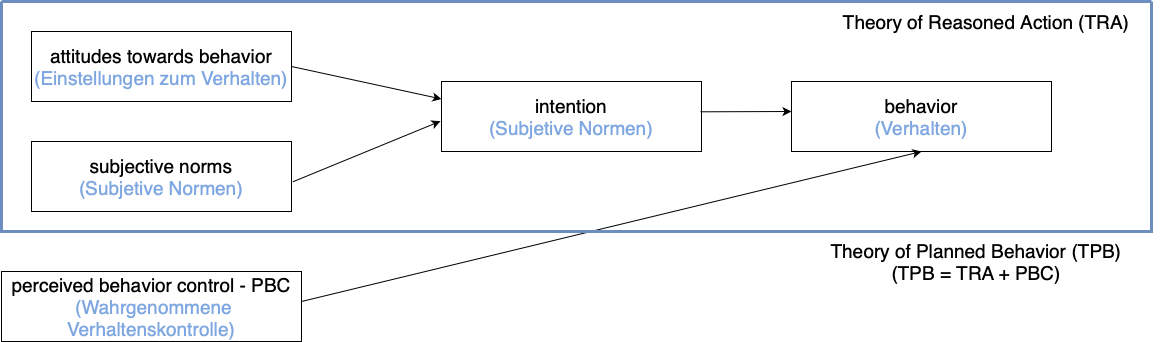

The diagram above was exported from draw.io. Its source (the exported page's mxGraphModel, read from the mxfile embedded in the PNG):
<mxGraphModel dx="1418" dy="754" grid="1" gridSize="10" guides="1" tooltips="1" connect="1" arrows="1" fold="1" page="1" pageScale="1" pageWidth="3300" pageHeight="4681" math="0" shadow="0">
  <root>
    <mxCell id="0" />
    <mxCell id="1" parent="0" />
    <mxCell id="LtZCtQOJ-zAl12phiAsN-28" value="&lt;div&gt;&lt;font style=&quot;font-size: 19px;&quot;&gt;attitudes towards behavior&lt;/font&gt;&lt;/div&gt;&lt;div&gt;&lt;span style=&quot;color: rgb(126, 166, 224);&quot;&gt;&lt;font style=&quot;font-size: 19px;&quot;&gt;(Einstellungen zum Verhalten)&lt;/font&gt;&lt;/span&gt;&lt;br&gt;&lt;/div&gt;" style="rounded=0;whiteSpace=wrap;html=1;" vertex="1" parent="1">
      <mxGeometry x="680" y="200" width="260" height="70" as="geometry" />
    </mxCell>
    <mxCell id="LtZCtQOJ-zAl12phiAsN-56" value="&lt;div&gt;&lt;font style=&quot;font-size: 19px;&quot;&gt;subjective norms&lt;/font&gt;&lt;/div&gt;&lt;div&gt;&lt;font style=&quot;font-size: 19px;&quot;&gt;&lt;span style=&quot;color: rgb(126, 166, 224);&quot;&gt;(Subjetive Normen&lt;/span&gt;&lt;span style=&quot;color: rgb(126, 166, 224);&quot;&gt;)&lt;/span&gt;&lt;/font&gt;&lt;/div&gt;" style="rounded=0;whiteSpace=wrap;html=1;" vertex="1" parent="1">
      <mxGeometry x="680" y="310" width="260" height="70" as="geometry" />
    </mxCell>
    <mxCell id="LtZCtQOJ-zAl12phiAsN-57" value="&lt;div&gt;&lt;span style=&quot;color: rgb(0, 0, 0);&quot;&gt;&lt;font style=&quot;font-size: 19px;&quot;&gt;perceived behavior control - PBC&lt;/font&gt;&lt;/span&gt;&lt;/div&gt;&lt;div&gt;&lt;font style=&quot;font-size: 19px;&quot;&gt;&lt;span style=&quot;color: rgb(126, 166, 224);&quot;&gt;&amp;nbsp;&lt;/span&gt;&lt;span style=&quot;color: rgb(126, 166, 224);&quot;&gt;(Wahrgenommene Verhaltenskontrolle&lt;/span&gt;&lt;span style=&quot;color: rgb(126, 166, 224);&quot;&gt;)&lt;/span&gt;&lt;/font&gt;&lt;br&gt;&lt;/div&gt;" style="rounded=0;whiteSpace=wrap;html=1;" vertex="1" parent="1">
      <mxGeometry x="650" y="440" width="300" height="70" as="geometry" />
    </mxCell>
    <mxCell id="LtZCtQOJ-zAl12phiAsN-58" value="&lt;div&gt;&lt;font style=&quot;font-size: 19px;&quot;&gt;intention&lt;/font&gt;&lt;/div&gt;&lt;div&gt;&lt;font style=&quot;font-size: 19px;&quot;&gt;&lt;span style=&quot;color: rgb(126, 166, 224);&quot;&gt;(Subjetive Normen&lt;/span&gt;&lt;span style=&quot;color: rgb(126, 166, 224);&quot;&gt;)&lt;/span&gt;&lt;/font&gt;&lt;br&gt;&lt;/div&gt;" style="rounded=0;whiteSpace=wrap;html=1;" vertex="1" parent="1">
      <mxGeometry x="1090" y="250" width="260" height="70" as="geometry" />
    </mxCell>
    <mxCell id="LtZCtQOJ-zAl12phiAsN-59" value="&lt;div&gt;&lt;span style=&quot;color: rgb(0, 0, 0);&quot;&gt;&lt;font style=&quot;font-size: 19px;&quot;&gt;behavior&lt;/font&gt;&lt;/span&gt;&lt;/div&gt;&lt;div&gt;&lt;font style=&quot;font-size: 19px;&quot;&gt;&lt;span style=&quot;color: rgb(126, 166, 224);&quot;&gt;(Verhalten&lt;/span&gt;&lt;span style=&quot;color: rgb(126, 166, 224);&quot;&gt;)&lt;/span&gt;&lt;/font&gt;&lt;br&gt;&lt;/div&gt;" style="rounded=0;whiteSpace=wrap;html=1;" vertex="1" parent="1">
      <mxGeometry x="1440" y="250" width="260" height="70" as="geometry" />
    </mxCell>
    <mxCell id="LtZCtQOJ-zAl12phiAsN-60" value="" style="endArrow=classic;html=1;rounded=0;exitX=1;exitY=0.5;exitDx=0;exitDy=0;entryX=0;entryY=0.25;entryDx=0;entryDy=0;" edge="1" parent="1" source="LtZCtQOJ-zAl12phiAsN-28" target="LtZCtQOJ-zAl12phiAsN-58">
      <mxGeometry width="50" height="50" relative="1" as="geometry">
        <mxPoint x="930" y="300" as="sourcePoint" />
        <mxPoint x="980" y="250" as="targetPoint" />
      </mxGeometry>
    </mxCell>
    <mxCell id="LtZCtQOJ-zAl12phiAsN-61" value="" style="endArrow=classic;html=1;rounded=0;exitX=1.005;exitY=0.576;exitDx=0;exitDy=0;exitPerimeter=0;entryX=-0.004;entryY=0.567;entryDx=0;entryDy=0;entryPerimeter=0;" edge="1" parent="1" source="LtZCtQOJ-zAl12phiAsN-56" target="LtZCtQOJ-zAl12phiAsN-58">
      <mxGeometry width="50" height="50" relative="1" as="geometry">
        <mxPoint x="930" y="370" as="sourcePoint" />
        <mxPoint x="980" y="320" as="targetPoint" />
      </mxGeometry>
    </mxCell>
    <mxCell id="LtZCtQOJ-zAl12phiAsN-63" value="" style="endArrow=classic;html=1;rounded=0;entryX=0.5;entryY=1;entryDx=0;entryDy=0;" edge="1" parent="1" target="LtZCtQOJ-zAl12phiAsN-59">
      <mxGeometry width="50" height="50" relative="1" as="geometry">
        <mxPoint x="950" y="470" as="sourcePoint" />
        <mxPoint x="1230" y="330" as="targetPoint" />
      </mxGeometry>
    </mxCell>
    <mxCell id="LtZCtQOJ-zAl12phiAsN-64" value="" style="endArrow=classic;html=1;rounded=0;exitX=0.996;exitY=0.433;exitDx=0;exitDy=0;exitPerimeter=0;" edge="1" parent="1" source="LtZCtQOJ-zAl12phiAsN-58">
      <mxGeometry width="50" height="50" relative="1" as="geometry">
        <mxPoint x="1530" y="300" as="sourcePoint" />
        <mxPoint x="1440" y="280" as="targetPoint" />
      </mxGeometry>
    </mxCell>
    <mxCell id="LtZCtQOJ-zAl12phiAsN-66" value="" style="swimlane;startSize=0;fillColor=#dae8fc;strokeColor=#6C8EBF;strokeWidth=3;" vertex="1" parent="1">
      <mxGeometry x="650" y="170" width="1150" height="230" as="geometry">
        <mxRectangle x="280" y="490" width="50" height="40" as="alternateBounds" />
      </mxGeometry>
    </mxCell>
    <mxCell id="LtZCtQOJ-zAl12phiAsN-70" value="&lt;font style=&quot;font-size: 19px;&quot;&gt;Theory of Reasoned Action (TRA)&lt;/font&gt;" style="text;html=1;align=center;verticalAlign=middle;whiteSpace=wrap;rounded=0;" vertex="1" parent="LtZCtQOJ-zAl12phiAsN-66">
      <mxGeometry x="800" y="10" width="370" height="20" as="geometry" />
    </mxCell>
    <mxCell id="LtZCtQOJ-zAl12phiAsN-71" value="&lt;font style=&quot;font-size: 19px;&quot;&gt;Theory of Planned Behavior (TPB)&lt;/font&gt;&lt;div&gt;&lt;font style=&quot;font-size: 19px;&quot;&gt;(TPB = TRA + PBC)&lt;/font&gt;&lt;/div&gt;" style="text;html=1;align=center;verticalAlign=middle;whiteSpace=wrap;rounded=0;" vertex="1" parent="1">
      <mxGeometry x="1440" y="420" width="370" height="20" as="geometry" />
    </mxCell>
  </root>
</mxGraphModel>